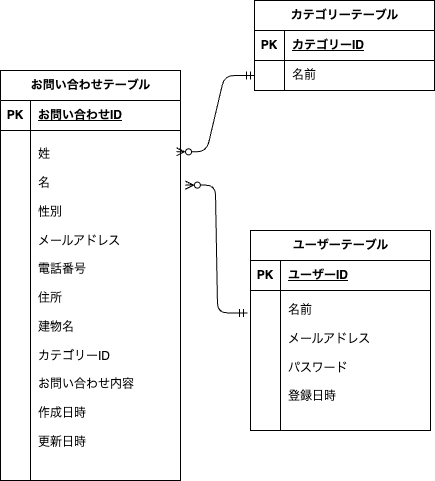

The diagram above was exported from draw.io. Its source (the exported page's mxGraphModel, read from the mxfile embedded in the PNG):
<mxGraphModel dx="1084" dy="886" grid="1" gridSize="10" guides="1" tooltips="1" connect="1" arrows="1" fold="1" page="1" pageScale="1" pageWidth="827" pageHeight="1169" math="0" shadow="0">
  <root>
    <mxCell id="0" />
    <mxCell id="1" parent="0" />
    <mxCell id="16" value="お問い合わせテーブル" style="shape=table;startSize=30;container=1;collapsible=1;childLayout=tableLayout;fixedRows=1;rowLines=0;fontStyle=1;align=center;resizeLast=1;html=1;swimlaneFillColor=default;rounded=0;swimlaneLine=1;shadow=0;" vertex="1" parent="1">
      <mxGeometry x="160" y="220" width="180" height="410" as="geometry" />
    </mxCell>
    <mxCell id="17" value="" style="shape=tableRow;horizontal=0;startSize=0;swimlaneHead=0;swimlaneBody=0;fillColor=none;collapsible=0;dropTarget=0;points=[[0,0.5],[1,0.5]];portConstraint=eastwest;top=0;left=0;right=0;bottom=1;" vertex="1" parent="16">
      <mxGeometry y="30" width="180" height="30" as="geometry" />
    </mxCell>
    <mxCell id="18" value="PK" style="shape=partialRectangle;connectable=0;fillColor=none;top=0;left=0;bottom=0;right=0;fontStyle=1;overflow=hidden;whiteSpace=wrap;html=1;" vertex="1" parent="17">
      <mxGeometry width="30" height="30" as="geometry">
        <mxRectangle width="30" height="30" as="alternateBounds" />
      </mxGeometry>
    </mxCell>
    <mxCell id="19" value="お問い合わせID" style="shape=partialRectangle;connectable=0;fillColor=none;top=0;left=0;bottom=0;right=0;align=left;spacingLeft=6;fontStyle=5;overflow=hidden;whiteSpace=wrap;html=1;" vertex="1" parent="17">
      <mxGeometry x="30" width="150" height="30" as="geometry">
        <mxRectangle width="150" height="30" as="alternateBounds" />
      </mxGeometry>
    </mxCell>
    <mxCell id="20" value="" style="shape=tableRow;horizontal=0;startSize=0;swimlaneHead=0;swimlaneBody=0;fillColor=none;collapsible=0;dropTarget=0;points=[[0,0.5],[1,0.5]];portConstraint=eastwest;top=0;left=0;right=0;bottom=0;" vertex="1" parent="16">
      <mxGeometry y="60" width="180" height="350" as="geometry" />
    </mxCell>
    <mxCell id="21" value="" style="shape=partialRectangle;connectable=0;fillColor=none;top=0;left=0;bottom=0;right=0;editable=1;overflow=hidden;whiteSpace=wrap;html=1;" vertex="1" parent="20">
      <mxGeometry width="30" height="350" as="geometry">
        <mxRectangle width="30" height="350" as="alternateBounds" />
      </mxGeometry>
    </mxCell>
    <mxCell id="22" value="姓&lt;div&gt;&lt;font color=&quot;#000000&quot;&gt;&lt;br&gt;&lt;/font&gt;&lt;/div&gt;&lt;div&gt;&lt;font color=&quot;#000000&quot;&gt;名&lt;/font&gt;&lt;/div&gt;&lt;div&gt;&lt;font color=&quot;#000000&quot;&gt;&lt;br&gt;&lt;/font&gt;&lt;/div&gt;&lt;div&gt;&lt;font color=&quot;#000000&quot;&gt;性別&lt;/font&gt;&lt;/div&gt;&lt;div&gt;&lt;font color=&quot;#000000&quot;&gt;&lt;br&gt;&lt;/font&gt;&lt;/div&gt;&lt;div&gt;&lt;font color=&quot;#000000&quot;&gt;メールアドレス&lt;/font&gt;&lt;/div&gt;&lt;div&gt;&lt;font color=&quot;#000000&quot;&gt;&lt;br&gt;&lt;/font&gt;&lt;/div&gt;&lt;div&gt;&lt;font color=&quot;#000000&quot;&gt;電話番号&lt;/font&gt;&lt;/div&gt;&lt;div&gt;&lt;font color=&quot;#000000&quot;&gt;&lt;br&gt;&lt;/font&gt;&lt;/div&gt;&lt;div&gt;&lt;font color=&quot;#000000&quot;&gt;住所&lt;/font&gt;&lt;/div&gt;&lt;div&gt;&lt;font color=&quot;#000000&quot;&gt;&lt;br&gt;&lt;/font&gt;&lt;/div&gt;&lt;div&gt;&lt;font color=&quot;#000000&quot;&gt;建物名&lt;/font&gt;&lt;/div&gt;&lt;div&gt;&lt;font color=&quot;#000000&quot;&gt;&lt;br&gt;&lt;/font&gt;&lt;/div&gt;&lt;div&gt;&lt;font color=&quot;#000000&quot;&gt;カテゴリーID&lt;/font&gt;&lt;/div&gt;&lt;div&gt;&lt;font color=&quot;#000000&quot;&gt;&lt;br&gt;&lt;/font&gt;&lt;/div&gt;&lt;div&gt;&lt;font color=&quot;#000000&quot;&gt;お問い合わせ内容&lt;/font&gt;&lt;/div&gt;&lt;div&gt;&lt;font color=&quot;#000000&quot;&gt;&lt;br&gt;&lt;/font&gt;&lt;/div&gt;&lt;div&gt;&lt;font color=&quot;#000000&quot;&gt;作成日時&lt;/font&gt;&lt;/div&gt;&lt;div&gt;&lt;font color=&quot;#000000&quot;&gt;&lt;br&gt;&lt;/font&gt;&lt;/div&gt;&lt;div&gt;&lt;font color=&quot;#000000&quot;&gt;更新日時&lt;br&gt;&lt;/font&gt;&lt;div&gt;&lt;br&gt;&lt;/div&gt;&lt;/div&gt;" style="shape=partialRectangle;connectable=0;fillColor=none;top=0;left=0;bottom=0;right=0;align=left;spacingLeft=6;overflow=hidden;whiteSpace=wrap;html=1;" vertex="1" parent="20">
      <mxGeometry x="30" width="150" height="350" as="geometry">
        <mxRectangle width="150" height="350" as="alternateBounds" />
      </mxGeometry>
    </mxCell>
    <mxCell id="29" value="カテゴリーテーブル" style="shape=table;startSize=30;container=1;collapsible=1;childLayout=tableLayout;fixedRows=1;rowLines=0;fontStyle=1;align=center;resizeLast=1;html=1;" vertex="1" parent="1">
      <mxGeometry x="414" y="150" width="180" height="90" as="geometry" />
    </mxCell>
    <mxCell id="30" value="" style="shape=tableRow;horizontal=0;startSize=0;swimlaneHead=0;swimlaneBody=0;fillColor=none;collapsible=0;dropTarget=0;points=[[0,0.5],[1,0.5]];portConstraint=eastwest;top=0;left=0;right=0;bottom=1;" vertex="1" parent="29">
      <mxGeometry y="30" width="180" height="30" as="geometry" />
    </mxCell>
    <mxCell id="31" value="PK" style="shape=partialRectangle;connectable=0;fillColor=none;top=0;left=0;bottom=0;right=0;fontStyle=1;overflow=hidden;whiteSpace=wrap;html=1;" vertex="1" parent="30">
      <mxGeometry width="30" height="30" as="geometry">
        <mxRectangle width="30" height="30" as="alternateBounds" />
      </mxGeometry>
    </mxCell>
    <mxCell id="32" value="カテゴリーID" style="shape=partialRectangle;connectable=0;fillColor=none;top=0;left=0;bottom=0;right=0;align=left;spacingLeft=6;fontStyle=5;overflow=hidden;whiteSpace=wrap;html=1;" vertex="1" parent="30">
      <mxGeometry x="30" width="150" height="30" as="geometry">
        <mxRectangle width="150" height="30" as="alternateBounds" />
      </mxGeometry>
    </mxCell>
    <mxCell id="33" value="" style="shape=tableRow;horizontal=0;startSize=0;swimlaneHead=0;swimlaneBody=0;fillColor=none;collapsible=0;dropTarget=0;points=[[0,0.5],[1,0.5]];portConstraint=eastwest;top=0;left=0;right=0;bottom=0;" vertex="1" parent="29">
      <mxGeometry y="60" width="180" height="30" as="geometry" />
    </mxCell>
    <mxCell id="34" value="" style="shape=partialRectangle;connectable=0;fillColor=none;top=0;left=0;bottom=0;right=0;editable=1;overflow=hidden;whiteSpace=wrap;html=1;" vertex="1" parent="33">
      <mxGeometry width="30" height="30" as="geometry">
        <mxRectangle width="30" height="30" as="alternateBounds" />
      </mxGeometry>
    </mxCell>
    <mxCell id="35" value="名前" style="shape=partialRectangle;connectable=0;fillColor=none;top=0;left=0;bottom=0;right=0;align=left;spacingLeft=6;overflow=hidden;whiteSpace=wrap;html=1;" vertex="1" parent="33">
      <mxGeometry x="30" width="150" height="30" as="geometry">
        <mxRectangle width="150" height="30" as="alternateBounds" />
      </mxGeometry>
    </mxCell>
    <mxCell id="42" value="ユーザーテーブル" style="shape=table;startSize=30;container=1;collapsible=1;childLayout=tableLayout;fixedRows=1;rowLines=0;fontStyle=1;align=center;resizeLast=1;html=1;" vertex="1" parent="1">
      <mxGeometry x="410" y="380" width="180" height="200" as="geometry" />
    </mxCell>
    <mxCell id="43" value="" style="shape=tableRow;horizontal=0;startSize=0;swimlaneHead=0;swimlaneBody=0;fillColor=none;collapsible=0;dropTarget=0;points=[[0,0.5],[1,0.5]];portConstraint=eastwest;top=0;left=0;right=0;bottom=1;" vertex="1" parent="42">
      <mxGeometry y="30" width="180" height="30" as="geometry" />
    </mxCell>
    <mxCell id="44" value="PK" style="shape=partialRectangle;connectable=0;fillColor=none;top=0;left=0;bottom=0;right=0;fontStyle=1;overflow=hidden;whiteSpace=wrap;html=1;" vertex="1" parent="43">
      <mxGeometry width="30" height="30" as="geometry">
        <mxRectangle width="30" height="30" as="alternateBounds" />
      </mxGeometry>
    </mxCell>
    <mxCell id="45" value="ユーザーID" style="shape=partialRectangle;connectable=0;fillColor=none;top=0;left=0;bottom=0;right=0;align=left;spacingLeft=6;fontStyle=5;overflow=hidden;whiteSpace=wrap;html=1;" vertex="1" parent="43">
      <mxGeometry x="30" width="150" height="30" as="geometry">
        <mxRectangle width="150" height="30" as="alternateBounds" />
      </mxGeometry>
    </mxCell>
    <mxCell id="46" value="" style="shape=tableRow;horizontal=0;startSize=0;swimlaneHead=0;swimlaneBody=0;fillColor=none;collapsible=0;dropTarget=0;points=[[0,0.5],[1,0.5]];portConstraint=eastwest;top=0;left=0;right=0;bottom=0;" vertex="1" parent="42">
      <mxGeometry y="60" width="180" height="140" as="geometry" />
    </mxCell>
    <mxCell id="47" value="" style="shape=partialRectangle;connectable=0;fillColor=none;top=0;left=0;bottom=0;right=0;editable=1;overflow=hidden;whiteSpace=wrap;html=1;" vertex="1" parent="46">
      <mxGeometry width="30" height="140" as="geometry">
        <mxRectangle width="30" height="140" as="alternateBounds" />
      </mxGeometry>
    </mxCell>
    <mxCell id="48" value="名前&lt;div&gt;&lt;font color=&quot;#000000&quot;&gt;&lt;br&gt;&lt;/font&gt;&lt;/div&gt;&lt;div&gt;&lt;font color=&quot;#000000&quot;&gt;メールアドレス&lt;/font&gt;&lt;/div&gt;&lt;div&gt;&lt;font color=&quot;#000000&quot;&gt;&lt;br&gt;&lt;/font&gt;&lt;/div&gt;&lt;div&gt;&lt;font color=&quot;#000000&quot;&gt;パスワード&lt;/font&gt;&lt;/div&gt;&lt;div&gt;&lt;font color=&quot;#000000&quot;&gt;&lt;br&gt;&lt;/font&gt;&lt;/div&gt;&lt;div&gt;&lt;font color=&quot;#000000&quot;&gt;登録日時&lt;br&gt;&lt;/font&gt;&lt;div&gt;&lt;br&gt;&lt;/div&gt;&lt;/div&gt;" style="shape=partialRectangle;connectable=0;fillColor=none;top=0;left=0;bottom=0;right=0;align=left;spacingLeft=6;overflow=hidden;whiteSpace=wrap;html=1;" vertex="1" parent="46">
      <mxGeometry x="30" width="150" height="140" as="geometry">
        <mxRectangle width="150" height="140" as="alternateBounds" />
      </mxGeometry>
    </mxCell>
    <mxCell id="59" value="" style="edgeStyle=entityRelationEdgeStyle;fontSize=12;html=1;endArrow=ERzeroToMany;startArrow=ERmandOne;entryX=0.978;entryY=0.061;entryDx=0;entryDy=0;entryPerimeter=0;exitX=0;exitY=0.5;exitDx=0;exitDy=0;" edge="1" parent="1" source="33" target="20">
      <mxGeometry width="100" height="100" relative="1" as="geometry">
        <mxPoint x="590" y="300" as="sourcePoint" />
        <mxPoint x="690" y="200" as="targetPoint" />
      </mxGeometry>
    </mxCell>
    <mxCell id="60" value="" style="edgeStyle=entityRelationEdgeStyle;fontSize=12;html=1;endArrow=ERzeroToMany;startArrow=ERmandOne;exitX=-0.016;exitY=0.16;exitDx=0;exitDy=0;exitPerimeter=0;entryX=1.027;entryY=0.156;entryDx=0;entryDy=0;entryPerimeter=0;" edge="1" parent="1" source="46" target="20">
      <mxGeometry width="100" height="100" relative="1" as="geometry">
        <mxPoint x="440" y="720" as="sourcePoint" />
        <mxPoint x="540" y="620" as="targetPoint" />
      </mxGeometry>
    </mxCell>
  </root>
</mxGraphModel>